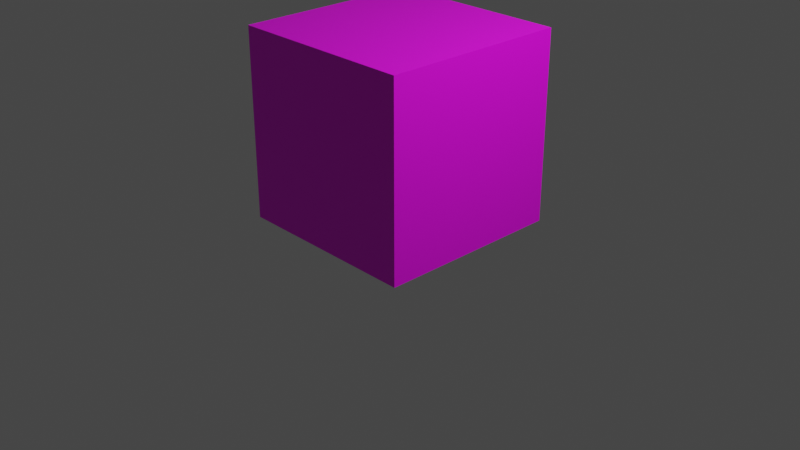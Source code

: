 # Source: crazy.blend  (saved by Blender 3.4.6; exported with 4.5.12 LTS)
import bpy
from mathutils import Matrix  # noqa: F401  (used for matrix-valued properties, if any)

bpy.ops.wm.read_factory_settings(use_empty=True)
scene = bpy.context.scene
scene.name = 'Scene'

# ---- collections
col_collection = bpy.data.collections.new('Collection'); scene.collection.children.link(col_collection)

# ---- images (referenced by path relative to the original .blend; pixels are not part of the script)
import os
ASSET_DIR = os.environ.get("B2B_ASSET_DIR", "")  # directory of the original .blend (textures are referenced by path, not embedded)
HERE = os.path.dirname(os.path.abspath(__file__))  # packed textures are extracted next to this script under _unpacked/

def load_image(name, relpath, width, height, colorspace="sRGB"):
    """Load a texture the original file referenced (path relative to the .blend, or extracted next to this script)."""
    p = next((c for c in (os.path.join(HERE, relpath), os.path.join(ASSET_DIR, relpath)) if relpath and os.path.exists(c)), "")
    if p:
        img = bpy.data.images.load(p, check_existing=True)
        img.name = name
    else:  # same state as the original file: an image datablock whose file is absent (Cycles renders it pink)
        img = bpy.data.images.new(name, width, height)
        img.source = "FILE"
        img.filepath = "//" + (relpath or name)
    img.colorspace_settings.name = colorspace
    return img
img_rubber_jpg = load_image('rubber.jpg', 'rubber.jpg', 1024, 1024, 'sRGB')
img_rubber_jpg_001 = load_image('rubber.jpg.001', 'rubber.jpg', 1024, 1024, 'sRGB')
img_rubber_jpg_002 = load_image('rubber.jpg.002', 'rubber.jpg', 1024, 1024, 'sRGB')
img_rubber_jpg_003 = load_image('rubber.jpg.003', 'rubber.jpg', 1024, 1024, 'sRGB')
img_rubber_jpg_004 = load_image('rubber.jpg.004', 'rubber.jpg', 1024, 1024, 'sRGB')
img_rubber_jpg_005 = load_image('rubber.jpg.005', 'rubber.jpg', 1024, 1024, 'sRGB')

# ---- materials (node trees are filled in below, after node groups)
mat_material_001 = bpy.data.materials.new('Material.001')
mat_material_001.use_transparent_shadow = False
mat_material_002 = bpy.data.materials.new('Material.002')
mat_material_002.use_transparent_shadow = False
mat_material_003 = bpy.data.materials.new('Material.003')
mat_material_003.use_transparent_shadow = False
mat_material_004 = bpy.data.materials.new('Material.004')
mat_material_004.use_transparent_shadow = False
mat_material_005 = bpy.data.materials.new('Material.005')
mat_material_005.use_transparent_shadow = False
mat_material_006 = bpy.data.materials.new('Material.006')
mat_material_006.use_transparent_shadow = False
mat_material_007 = bpy.data.materials.new('Material.007')
mat_material_007.use_transparent_shadow = False

# ---- material node trees
mat_material_001.use_nodes = True; mat_material_001.node_tree.nodes.clear()
_N = mat_material_001.node_tree.nodes; _L = mat_material_001.node_tree.links
n0 = _N.new('ShaderNodeBsdfPrincipled'); n0.name = 'Principled BSDF'; n0.location = (10, 300)
n0.distribution = 'GGX'
n0.subsurface_method = 'RANDOM_WALK_SKIN'
n0.inputs[3].default_value = 1.45
n0.inputs[27].default_value = (0.0, 0.0, 0.0, 1.0)
n0.inputs[28].default_value = 1.0
n1 = _N.new('ShaderNodeOutputMaterial'); n1.name = 'Material Output'; n1.location = (300, 300)
n2 = _N.new('ShaderNodeTexImage'); n2.name = 'Image Texture'; n2.location = (-280, 275)
n2.image = img_rubber_jpg
_L.new(n0.outputs[0], n1.inputs[0])
_L.new(n2.outputs[0], n0.inputs[0])
n1.is_active_output = True
mat_material_002.use_nodes = True; mat_material_002.node_tree.nodes.clear()
_N = mat_material_002.node_tree.nodes; _L = mat_material_002.node_tree.links
n0 = _N.new('ShaderNodeBsdfPrincipled'); n0.name = 'Principled BSDF'; n0.location = (10, 300)
n0.distribution = 'GGX'
n0.subsurface_method = 'RANDOM_WALK_SKIN'
n0.inputs[3].default_value = 1.45
n0.inputs[27].default_value = (0.0, 0.0, 0.0, 1.0)
n0.inputs[28].default_value = 1.0
n1 = _N.new('ShaderNodeOutputMaterial'); n1.name = 'Material Output'; n1.location = (300, 300)
n2 = _N.new('ShaderNodeTexImage'); n2.name = 'Image Texture'; n2.location = (-280, 275)
n2.image = img_rubber_jpg_001
_L.new(n0.outputs[0], n1.inputs[0])
_L.new(n2.outputs[0], n0.inputs[0])
n1.is_active_output = True
mat_material_003.use_nodes = True; mat_material_003.node_tree.nodes.clear()
_N = mat_material_003.node_tree.nodes; _L = mat_material_003.node_tree.links
n0 = _N.new('ShaderNodeBsdfPrincipled'); n0.name = 'Principled BSDF'; n0.location = (10, 300)
n0.distribution = 'GGX'
n0.subsurface_method = 'RANDOM_WALK_SKIN'
n0.inputs[3].default_value = 1.45
n0.inputs[27].default_value = (0.0, 0.0, 0.0, 1.0)
n0.inputs[28].default_value = 1.0
n1 = _N.new('ShaderNodeOutputMaterial'); n1.name = 'Material Output'; n1.location = (300, 300)
n2 = _N.new('ShaderNodeTexImage'); n2.name = 'Image Texture'; n2.location = (-280, 275)
n2.image = img_rubber_jpg_002
_L.new(n0.outputs[0], n1.inputs[0])
_L.new(n2.outputs[0], n0.inputs[0])
n1.is_active_output = True
mat_material_004.use_nodes = True; mat_material_004.node_tree.nodes.clear()
_N = mat_material_004.node_tree.nodes; _L = mat_material_004.node_tree.links
n0 = _N.new('ShaderNodeBsdfPrincipled'); n0.name = 'Principled BSDF'; n0.location = (10, 300)
n0.distribution = 'GGX'
n0.subsurface_method = 'RANDOM_WALK_SKIN'
n0.inputs[3].default_value = 1.45
n0.inputs[27].default_value = (0.0, 0.0, 0.0, 1.0)
n0.inputs[28].default_value = 1.0
n1 = _N.new('ShaderNodeOutputMaterial'); n1.name = 'Material Output'; n1.location = (300, 300)
n2 = _N.new('ShaderNodeTexImage'); n2.name = 'Image Texture'; n2.location = (-280, 275)
n2.image = img_rubber_jpg_003
_L.new(n0.outputs[0], n1.inputs[0])
_L.new(n2.outputs[0], n0.inputs[0])
n1.is_active_output = True
mat_material_005.use_nodes = True; mat_material_005.node_tree.nodes.clear()
_N = mat_material_005.node_tree.nodes; _L = mat_material_005.node_tree.links
n0 = _N.new('ShaderNodeBsdfPrincipled'); n0.name = 'Principled BSDF'; n0.location = (10, 300)
n0.distribution = 'GGX'
n0.subsurface_method = 'RANDOM_WALK_SKIN'
n0.inputs[3].default_value = 1.45
n0.inputs[27].default_value = (0.0, 0.0, 0.0, 1.0)
n0.inputs[28].default_value = 1.0
n1 = _N.new('ShaderNodeOutputMaterial'); n1.name = 'Material Output'; n1.location = (300, 300)
n2 = _N.new('ShaderNodeTexImage'); n2.name = 'Image Texture'; n2.location = (-280, 275)
n2.image = img_rubber_jpg_004
_L.new(n0.outputs[0], n1.inputs[0])
_L.new(n2.outputs[0], n0.inputs[0])
n1.is_active_output = True
mat_material_006.use_nodes = True; mat_material_006.node_tree.nodes.clear()
_N = mat_material_006.node_tree.nodes; _L = mat_material_006.node_tree.links
n0 = _N.new('ShaderNodeBsdfPrincipled'); n0.name = 'Principled BSDF'; n0.location = (10, 300)
n0.distribution = 'GGX'
n0.subsurface_method = 'RANDOM_WALK_SKIN'
n0.inputs[3].default_value = 1.45
n0.inputs[27].default_value = (0.0, 0.0, 0.0, 1.0)
n0.inputs[28].default_value = 1.0
n1 = _N.new('ShaderNodeOutputMaterial'); n1.name = 'Material Output'; n1.location = (300, 300)
n2 = _N.new('ShaderNodeTexImage'); n2.name = 'Image Texture'; n2.location = (-280, 275)
n2.image = img_rubber_jpg_005
_L.new(n0.outputs[0], n1.inputs[0])
_L.new(n2.outputs[0], n0.inputs[0])
n1.is_active_output = True
mat_material_007.use_nodes = True; mat_material_007.node_tree.nodes.clear()
_N = mat_material_007.node_tree.nodes; _L = mat_material_007.node_tree.links
n0 = _N.new('ShaderNodeBsdfPrincipled'); n0.name = 'Principled BSDF'; n0.location = (10, 300)
n0.distribution = 'GGX'
n0.subsurface_method = 'RANDOM_WALK_SKIN'
n0.inputs[3].default_value = 1.45
n0.inputs[27].default_value = (0.0, 0.0, 0.0, 1.0)
n0.inputs[28].default_value = 1.0
n1 = _N.new('ShaderNodeOutputMaterial'); n1.name = 'Material Output'; n1.location = (300, 300)
n2 = _N.new('ShaderNodeTexImage'); n2.name = 'Image Texture'; n2.location = (-280, 275)
n2.image = img_rubber_jpg
_L.new(n0.outputs[0], n1.inputs[0])
_L.new(n2.outputs[0], n0.inputs[0])
n1.is_active_output = True

# ---- world
world_world = bpy.data.worlds.new('World'); scene.world = world_world
world_world.use_nodes = True; world_world.node_tree.nodes.clear()
_N = world_world.node_tree.nodes; _L = world_world.node_tree.links
n0 = _N.new('ShaderNodeOutputWorld'); n0.name = 'World Output'; n0.location = (300, 300)
n1 = _N.new('ShaderNodeBackground'); n1.name = 'Background'; n1.location = (10, 300)
n1.inputs[0].default_value = (0.05088, 0.05088, 0.05088, 1.0)
_L.new(n1.outputs[0], n0.inputs[0])
n0.is_active_output = True
world_world.color = (0.05088, 0.05088, 0.05088)
world_world.use_sun_shadow = False
world_world.sun_shadow_jitter_overblur = 0.0

# ---- cameras
cam_camera = bpy.data.cameras.new('Camera')
cam_camera.clip_end = 100.0
cam_camera.ortho_scale = 7.314

# ---- lights
light_light = bpy.data.lights.new('Light', 'POINT')
light_light.transmission_factor = 0.0
light_light.energy = 1000.0
light_light.shadow_soft_size = 0.1
light_light.shadow_maximum_resolution = 0.006
light_light.use_absolute_resolution = True

# ---- meshes
me_plane = bpy.data.meshes.new('Plane')
me_plane.from_pydata([(-1.0, -1.0, 0.0), (1.0, -1.0, 0.0), (-1.0, 1.0, 0.0), (1.0, 1.0, 0.0)], [], [(0, 1, 3, 2)])
_uv = me_plane.uv_layers.new(name='UVMap')
_uv.uv.foreach_set('vector', [0.0, 0.0, 1.0, 0.0, 1.0, 1.0, 0.0, 1.0])
me_plane.materials.append(mat_material_001)
me_plane.update()
me_plane_001 = bpy.data.meshes.new('Plane.001')
me_plane_001.from_pydata([(-1.0, -1.0, 0.0), (1.0, -1.0, 0.0), (-1.0, 1.0, 0.0), (1.0, 1.0, 0.0)], [], [(0, 1, 3, 2)])
_uv = me_plane_001.uv_layers.new(name='UVMap')
_uv.uv.foreach_set('vector', [0.0, 0.0, 1.0, 0.0, 1.0, 1.0, 0.0, 1.0])
me_plane_001.materials.append(mat_material_002)
me_plane_001.update()
me_plane_002 = bpy.data.meshes.new('Plane.002')
me_plane_002.from_pydata([(-1.0, -1.0, 0.0), (1.0, -1.0, 0.0), (-1.0, 1.0, 0.0), (1.0, 1.0, 0.0)], [], [(1, 2, 0), (1, 3, 2)])
_uv = me_plane_002.uv_layers.new(name='UVMap')
_uv.uv.foreach_set('vector', [1.0, 0.0, 0.0, 1.0, 0.0, 0.0, 1.0, 0.0, 1.0, 1.0, 0.0, 1.0])
me_plane_002.materials.append(mat_material_003)
me_plane_002.update()
me_plane_003 = bpy.data.meshes.new('Plane.003')
me_plane_003.from_pydata([(-1.0, -1.0, 0.0), (1.0, -1.0, 0.0), (-1.0, 1.0, 0.0), (1.0, 1.0, 0.0)], [], [(1, 2, 0), (1, 3, 2)])
_uv = me_plane_003.uv_layers.new(name='UVMap')
_uv.uv.foreach_set('vector', [1.0, 0.0, 0.0, 1.0, 0.0, 0.0, 1.0, 0.0, 1.0, 1.0, 0.0, 1.0])
me_plane_003.materials.append(mat_material_004)
me_plane_003.update()
me_plane_004 = bpy.data.meshes.new('Plane.004')
me_plane_004.from_pydata([(-1.0, -1.0, 0.0), (1.0, -1.0, 0.0), (-1.0, 1.0, 0.0), (1.0, 1.0, 0.0)], [], [(1, 2, 0), (1, 3, 2)])
_uv = me_plane_004.uv_layers.new(name='UVMap')
_uv.uv.foreach_set('vector', [1.0, 0.0, 0.0, 1.0, 0.0, 0.0, 1.0, 0.0, 1.0, 1.0, 0.0, 1.0])
me_plane_004.materials.append(mat_material_005)
me_plane_004.update()
me_plane_005 = bpy.data.meshes.new('Plane.005')
me_plane_005.from_pydata([(-1.0, -1.0, 0.0), (1.0, -1.0, 0.0), (-1.0, 1.0, 0.0), (1.0, 1.0, 0.0)], [], [(0, 1, 3, 2)])
_uv = me_plane_005.uv_layers.new(name='UVMap')
_uv.uv.foreach_set('vector', [0.0, 0.0, 1.0, 0.0, 1.0, 1.0, 0.0, 1.0])
me_plane_005.materials.append(mat_material_006)
me_plane_005.update()
me_mesh = bpy.data.meshes.new('Mesh')
me_mesh.from_pydata([(40.79, 74.27, 23.76), (34.53, 13.14, -43.79), (15.26, -3.064, 16.17), (6.248, 39.24, 44.28), (5.808, 54.94, -38.86), (-8.672, 75.26, -3.522), (-42.93, 13.69, -22.09), (-70.95, 10.48, 18.0), (-54.14, 36.92, 20.93), (-51.08, 43.45, -8.097), (-82.24, 7.104, -6.066), (61.27, 26.84, 30.91), (47.5, 66.02, -27.89), (75.21, 24.17, -3.123), (71.81, 5.253, -3.89), (69.21, 19.23, 1.565), (69.03, 18.3, -5.295), (-75.93, 46.26, -9.921), (-112.4, 33.22, 3.484), (68.81, 23.68, -13.44), (106.1, 5.954, -16.91), (207.9, 1.246, 13.84), (153.5, 9.118, -43.92), (225.4, 1.668, 13.5), (68.04, 32.77, 2.406), (226.8, 1.36, 16.55), (138.6, 12.34, -38.01), (66.47, 12.49, 5.069), (179.1, 4.789, -10.05), (104.6, 16.2, 8.215), (144.4, 0.8521, -34.15), (226.4, 0.5245, 15.66), (-56.97, 59.56, 19.41), (-68.49, 31.62, 13.37), (-52.62, 33.4, 13.29), (-58.91, 30.12, 5.385), (-52.57, 54.36, -13.57), (-59.77, 28.63, -13.71), (-70.18, 50.22, -6.046), (-58.98, 28.87, 1.326), (-52.62, 31.54, -10.8), (-67.28, 32.38, -7.606)], [], [(14, 2, 1), (14, 11, 2), (2, 11, 3), (11, 0, 3), (12, 1, 4), (0, 12, 5), (12, 4, 5), (1, 2, 6), (2, 3, 7), (0, 5, 3), (4, 1, 6), (6, 2, 10), (3, 8, 7), (5, 8, 3), (5, 9, 8), (5, 4, 9), (4, 6, 9), (2, 7, 10), (6, 17, 9), (0, 11, 13), (0, 13, 12), (12, 13, 1), (1, 13, 14), (15, 14, 16), (11, 14, 15), (13, 11, 15), (13, 16, 14), (17, 6, 10), (8, 9, 17), (10, 18, 17), (10, 7, 18), (17, 18, 8), (7, 8, 18), (19, 24, 20), (24, 26, 20), (26, 22, 20), (21, 22, 25), (25, 23, 21), (29, 30, 24), (24, 30, 26), (22, 26, 28), (22, 28, 25), (24, 27, 29), (26, 30, 28), (30, 21, 28), (21, 31, 28), (28, 31, 25), (27, 20, 29), (29, 20, 30), (19, 20, 27), (30, 20, 22), (22, 21, 30), (31, 21, 23), (33, 32, 35), (32, 34, 35), (34, 32, 33), (38, 36, 41), (40, 37, 41), (36, 40, 41), (36, 38, 39), (38, 41, 39), (40, 36, 39)])
me_mesh.polygons.foreach_set('use_smooth', [True] * 62)
_uv = me_mesh.uv_layers.new(name='map1')
_uv.uv.foreach_set('vector', [0.6147, 0.2489, 0.8043, 0.3243, 0.6261, 0.414, 0.2895, 0.203, 0.275, 0.2921, 0.1037, 0.289, 0.1037, 0.289, 0.275, 0.2921, 0.1406, 0.4141, 0.275, 0.2921, 0.3028, 0.4473, 0.1406, 0.4141, 0.4601, 0.4442, 0.6261, 0.414, 0.5379, 0.5545, 0.3028, 0.4473, 0.4601, 0.4442, 0.3744, 0.5771, 0.4601, 0.4442, 0.5379, 0.5545, 0.3744, 0.5771, 0.6261, 0.414, 0.8043, 0.3243, 0.7403, 0.4968, 0.1037, 0.289, 0.1406, 0.4141, 0.02645, 0.3513, 0.1373, 0.7133, 0.2599, 0.6935, 0.1103, 0.832, 0.3895, 0.7202, 0.4797, 0.7038, 0.4385, 0.847, 0.4385, 0.847, 0.6147, 0.8571, 0.4827, 0.9236, 0.1103, 0.832, 0.2202, 0.8899, 0.1431, 0.9651, 0.2599, 0.6935, 0.2202, 0.8899, 0.1103, 0.832, 0.2599, 0.6935, 0.319, 0.8487, 0.2202, 0.8899, 0.2599, 0.6935, 0.3895, 0.7202, 0.319, 0.8487, 0.3895, 0.7202, 0.4385, 0.847, 0.319, 0.8487, 0.6147, 0.8571, 0.5699, 0.9698, 0.4827, 0.9236, 0.6758, 0.7965, 0.7727, 0.7134, 0.7869, 0.7997, 0.3028, 0.4473, 0.275, 0.2921, 0.4438, 0.3024, 0.3028, 0.4473, 0.4438, 0.3024, 0.4601, 0.4442, 0.4601, 0.4442, 0.4438, 0.3024, 0.6261, 0.414, 0.6261, 0.414, 0.4438, 0.3024, 0.6147, 0.2489, 0.5032, 0.2134, 0.5123, 0.2425, 0.4865, 0.2349, 0.4535, 0.1651, 0.5018, 0.1725, 0.4801, 0.2058, 0.4664, 0.2246, 0.4535, 0.1651, 0.4801, 0.2058, 0.4664, 0.2246, 0.4865, 0.2349, 0.5123, 0.2425, 0.7727, 0.7134, 0.6758, 0.7965, 0.6398, 0.6684, 0.8947, 0.7478, 0.7869, 0.7997, 0.7727, 0.7134, 0.6398, 0.6684, 0.7597, 0.5878, 0.7727, 0.7134, 0.6398, 0.6684, 0.5834, 0.6391, 0.7597, 0.5878, 0.7727, 0.7134, 0.7906, 0.5761, 0.8947, 0.7478, 0.9371, 0.6435, 0.8947, 0.7478, 0.7906, 0.5761, 0.0238, 0.1445, 0.009651, 0.08316, 0.1979, 0.1685, 0.009651, 0.08316, 0.3318, 0.07623, 0.1979, 0.1685, 0.3318, 0.07623, 0.3781, 0.1023, 0.1979, 0.1685, 0.5242, 0.09872, 0.3781, 0.1023, 0.5899, 0.06393, 0.7434, 0.04697, 0.7435, 0.04909, 0.6875, 0.0635, 0.1363, 0.03142, 0.3477, 0.03421, 0.009651, 0.08316, 0.009651, 0.08316, 0.3477, 0.03421, 0.3318, 0.07623, 0.3781, 0.1023, 0.3318, 0.07623, 0.5166, 0.05194, 0.3781, 0.1023, 0.5166, 0.05194, 0.5899, 0.06393, 0.009651, 0.08316, 0.007208, 0.01566, 0.1363, 0.03142, 0.3318, 0.07623, 0.3477, 0.03421, 0.5166, 0.05194, 0.3477, 0.03421, 0.5193, 0.03798, 0.5166, 0.05194, 0.6039, 0.0399, 0.7431, 0.0454, 0.6039, 0.05073, 0.6039, 0.05073, 0.7431, 0.0454, 0.7434, 0.04697, 0.03381, 0.2114, 0.1979, 0.1685, 0.1582, 0.2172, 0.1582, 0.2172, 0.1979, 0.1685, 0.3592, 0.1454, 0.0238, 0.1445, 0.1979, 0.1685, 0.03381, 0.2114, 0.3592, 0.1454, 0.1979, 0.1685, 0.3781, 0.1023, 0.3781, 0.1023, 0.5242, 0.09872, 0.3592, 0.1454, 0.7437, 0.05082, 0.6875, 0.0635, 0.7435, 0.04909, 0.9643, 0.4383, 0.8808, 0.4219, 0.9722, 0.3959, 0.8808, 0.4219, 0.9455, 0.3771, 0.9722, 0.3959, 0.902, 0.1322, 0.9609, 0.1681, 0.8779, 0.1836, 0.9091, 0.2866, 0.8953, 0.2327, 0.9596, 0.2841, 0.9679, 0.2337, 0.9754, 0.2593, 0.9596, 0.2841, 0.8953, 0.2327, 0.9679, 0.2337, 0.9596, 0.2841, 0.9118, 0.4995, 0.8668, 0.545, 0.8146, 0.4922, 0.8668, 0.545, 0.8191, 0.5211, 0.8146, 0.4922, 0.8308, 0.4714, 0.9118, 0.4995, 0.8146, 0.4922])
me_mesh.materials.append(mat_material_007)
me_mesh.update()
me_mesh.normals_split_custom_set([tuple(v) for v in zip(*[iter([0.8092, -0.5757, -0.1172, 0.03292, -0.9322, 0.3605, 0.2033, -0.4731, -0.8573, 0.8092, -0.5757, -0.1172, 0.6511, -0.1081, 0.7512, 0.03292, -0.9322, 0.3605, 0.03292, -0.9322, 0.3605, 0.6511, -0.1081, 0.7512, -0.1034, 0.1072, 0.9888, 0.6511, -0.1081, 0.7512, 0.3667, 0.8089, 0.4596, -0.1034, 0.1072, 0.9888, 0.4913, 0.6749, -0.5506, 0.2033, -0.4731, -0.8573, -0.1953, 0.4493, -0.8718, 0.3667, 0.8089, 0.4596, 0.4913, 0.6749, -0.5506, -0.3341, 0.9424, -0.01675, 0.4913, 0.6749, -0.5506, -0.1953, 0.4493, -0.8718, -0.3341, 0.9424, -0.01675, 0.2033, -0.4731, -0.8573, 0.03292, -0.9322, 0.3605, -0.2536, -0.4742, -0.8431, 0.03292, -0.9322, 0.3605, -0.1034, 0.1072, 0.9888, -0.3481, -0.5888, 0.7295, 0.3667, 0.8089, 0.4596, -0.3341, 0.9424, -0.01675, -0.1034, 0.1072, 0.9888, -0.1953, 0.4493, -0.8718, 0.2033, -0.4731, -0.8573, -0.2536, -0.4742, -0.8431, -0.2536, -0.4742, -0.8431, 0.03292, -0.9322, 0.3605, -0.486, -0.7569, -0.4369, -0.1034, 0.1072, 0.9888, -0.3669, 0.5705, 0.7348, -0.3481, -0.5888, 0.7295, -0.3341, 0.9424, -0.01675, -0.3669, 0.5705, 0.7348, -0.1034, 0.1072, 0.9888, -0.3341, 0.9424, -0.01675, -0.2888, 0.8284, -0.48, -0.3669, 0.5705, 0.7348, -0.3341, 0.9424, -0.01675, -0.1953, 0.4493, -0.8718, -0.2888, 0.8284, -0.48, -0.1953, 0.4493, -0.8718, -0.2536, -0.4742, -0.8431, -0.2888, 0.8284, -0.48, 0.03292, -0.9322, 0.3605, -0.3481, -0.5888, 0.7295, -0.486, -0.7569, -0.4369, -0.2536, -0.4742, -0.8431, -0.2717, 0.8175, -0.5077, -0.2888, 0.8284, -0.48, 0.3667, 0.8089, 0.4596, 0.6511, -0.1081, 0.7512, 0.9809, 0.1509, -0.1223, 0.3667, 0.8089, 0.4596, 0.9809, 0.1509, -0.1223, 0.4913, 0.6749, -0.5506, 0.4913, 0.6749, -0.5506, 0.9809, 0.1509, -0.1223, 0.2033, -0.4731, -0.8573, 0.2033, -0.4731, -0.8573, 0.9809, 0.1509, -0.1223, 0.8092, -0.5757, -0.1172, 0.9572, -0.1682, 0.2357, 0.8092, -0.5757, -0.1172, 0.3995, 0.1815, 0.8986, 0.6511, -0.1081, 0.7512, 0.8092, -0.5757, -0.1172, 0.9572, -0.1682, 0.2357, 0.9809, 0.1509, -0.1223, 0.6511, -0.1081, 0.7512, 0.9572, -0.1682, 0.2357, 0.9809, 0.1509, -0.1223, 0.3995, 0.1815, 0.8986, 0.8092, -0.5757, -0.1172, -0.2717, 0.8175, -0.5077, -0.2536, -0.4742, -0.8431, -0.486, -0.7569, -0.4369, -0.3669, 0.5705, 0.7348, -0.2888, 0.8284, -0.48, -0.2717, 0.8175, -0.5077, -0.486, -0.7569, -0.4369, -0.9775, 0.204, 0.05382, -0.2717, 0.8175, -0.5077, -0.486, -0.7569, -0.4369, -0.3481, -0.5888, 0.7295, -0.9775, 0.204, 0.05382, -0.2717, 0.8175, -0.5077, -0.9775, 0.204, 0.05382, -0.3669, 0.5705, 0.7348, -0.3481, -0.5888, 0.7295, -0.3669, 0.5705, 0.7348, -0.9775, 0.204, 0.05382, 0.02162, 0.2336, -0.9721, 0.2579, 0.8668, 0.4269, -0.2846, -0.8802, -0.3798, 0.2579, 0.8668, 0.4269, -0.6488, 0.6016, -0.466, -0.2846, -0.8802, -0.3798, -0.6488, 0.6016, -0.466, 0.3704, 0.1631, -0.9144, -0.2846, -0.8802, -0.3798, 0.7218, 0.09472, -0.6856, 0.3704, 0.1631, -0.9144, -0.5751, 0.04779, 0.8167, -0.5751, 0.04779, 0.8167, -0.07777, 0.3359, -0.9387, 0.7218, 0.09472, -0.6856, 0.5357, -0.003955, 0.8444, -0.4345, -0.9006, -0.008546, 0.2579, 0.8668, 0.4269, 0.2579, 0.8668, 0.4269, -0.4345, -0.9006, -0.008546, -0.6488, 0.6016, -0.466, 0.3704, 0.1631, -0.9144, -0.6488, 0.6016, -0.466, -0.3018, 0.8103, 0.5023, 0.3704, 0.1631, -0.9144, -0.3018, 0.8103, 0.5023, -0.5751, 0.04779, 0.8167, 0.2579, 0.8668, 0.4269, -0.3124, -0.7323, 0.6052, 0.5357, -0.003955, 0.8444, -0.6488, 0.6016, -0.466, -0.4345, -0.9006, -0.008546, -0.3018, 0.8103, 0.5023, -0.4345, -0.9006, -0.008546, 0.7218, 0.09472, -0.6856, -0.3018, 0.8103, 0.5023, 0.7218, 0.09472, -0.6856, -0.4986, -0.7626, 0.4122, -0.3018, 0.8103, 0.5023, -0.3018, 0.8103, 0.5023, -0.4986, -0.7626, 0.4122, -0.5751, 0.04779, 0.8167, -0.3124, -0.7323, 0.6052, -0.2846, -0.8802, -0.3798, 0.5357, -0.003955, 0.8444, 0.5357, -0.003955, 0.8444, -0.2846, -0.8802, -0.3798, -0.4345, -0.9006, -0.008546, 0.02162, 0.2336, -0.9721, -0.2846, -0.8802, -0.3798, -0.3124, -0.7323, 0.6052, -0.4345, -0.9006, -0.008546, -0.2846, -0.8802, -0.3798, 0.3704, 0.1631, -0.9144, 0.3704, 0.1631, -0.9144, 0.7218, 0.09472, -0.6856, -0.4345, -0.9006, -0.008546, -0.4986, -0.7626, 0.4122, 0.7218, 0.09472, -0.6856, -0.07777, 0.3359, -0.9387, -0.9103, 0.4053, -0.0839, 0.0962, 0.9537, 0.285, -0.04346, 0.4619, -0.8859, 0.0962, 0.9537, 0.285, 0.983, 0.1337, 0.1261, -0.04346, 0.4619, -0.8859, 0.983, 0.1337, 0.1261, 0.0962, 0.9537, 0.285, -0.9103, 0.4053, -0.0839, -0.7279, 0.6755, 0.1177, 0.4788, 0.7877, -0.3876, -0.9207, 3.88e-05, -0.3902, 0.7185, 0.2867, -0.6337, -0.08356, 0.8, -0.5941, -0.9207, 3.88e-05, -0.3902, 0.4788, 0.7877, -0.3876, 0.7185, 0.2867, -0.6337, -0.9207, 3.88e-05, -0.3902, 0.4788, 0.7877, -0.3876, -0.7279, 0.6755, 0.1177, 0.2771, 0.2144, 0.9366, -0.7279, 0.6755, 0.1177, -0.9207, 3.88e-05, -0.3902, 0.2771, 0.2144, 0.9366, 0.7185, 0.2867, -0.6337, 0.4788, 0.7877, -0.3876, 0.2771, 0.2144, 0.9366])] * 3)])

# ---- objects
ob_light = bpy.data.objects.new('Light', light_light)
ob_camera = bpy.data.objects.new('Camera', cam_camera)
ob_plane = bpy.data.objects.new('Plane', me_plane)
ob_plane_001 = bpy.data.objects.new('Plane.001', me_plane_001)
ob_plane_002 = bpy.data.objects.new('Plane.002', me_plane_002)
ob_plane_003 = bpy.data.objects.new('Plane.003', me_plane_003)
ob_plane_004 = bpy.data.objects.new('Plane.004', me_plane_004)
ob_plane_005 = bpy.data.objects.new('Plane.005', me_plane_005)
ob_rat1_pcylinder24 = bpy.data.objects.new('rat1_pCylinder24', me_mesh)

# ---- transforms, parenting, visibility, modifiers, constraints
ob_light.location = (4.076, 1.005, 5.904)
ob_light.rotation_euler = (0.6503, 0.05522, 1.866)
ob_light.lock_rotations_4d = False
ob_light.empty_display_type = 'ARROWS'
ob_light.color = (0.0, 0.0, 0.0, 0.0)
ob_light.lineart.crease_threshold = 0.0
ob_camera.location = (7.359, -6.926, 4.958)
ob_camera.rotation_euler = (1.109, 0.0, 0.8149)
ob_camera.lock_rotations_4d = False
ob_camera.empty_display_type = 'ARROWS'
ob_camera.color = (0.0, 0.0, 0.0, 0.0)
ob_camera.display_type = 'WIRE'
ob_camera.lineart.crease_threshold = 0.0
ob_plane.location = (0.0, 0.0, 0.0)
ob_plane_001.location = (0.0, 1.0, 1.0)
ob_plane_001.rotation_euler = (1.571, -0.0, 0.0)
_m = ob_plane_001.modifiers.new('Triangulate', 'TRIANGULATE')
ob_plane_002.location = (0.0, -1.0, 1.0)
ob_plane_002.rotation_euler = (-1.571, -0.0, 0.0)
ob_plane_003.location = (1.0, 0.0, 1.0)
ob_plane_003.rotation_euler = (1.571, -0.0, -1.571)
ob_plane_004.location = (-1.0, 0.0, 1.0)
ob_plane_004.rotation_euler = (4.712, -1.14e-14, -1.571)
ob_plane_005.location = (0.0, 0.0, 2.0)
ob_plane_005.rotation_euler = (3.142, -0.0, 0.0)
ob_rat1_pcylinder24.location = (-0.1391, 0.6028, -1.788e-07)
ob_rat1_pcylinder24.rotation_euler = (1.571, -0.0, 0.0)
ob_rat1_pcylinder24.scale = (0.004, 0.004, 0.004)
ob_rat1_pcylinder24.color = (0.8, 0.8, 0.8, 1.0)

# ---- collection membership
col_collection.objects.link(ob_light)
col_collection.objects.link(ob_camera)
col_collection.objects.link(ob_plane)
col_collection.objects.link(ob_plane_001)
col_collection.objects.link(ob_plane_002)
col_collection.objects.link(ob_plane_003)
col_collection.objects.link(ob_plane_004)
col_collection.objects.link(ob_plane_005)
col_collection.objects.link(ob_rat1_pcylinder24)

# ---- scene / render settings (as saved in the file)
scene.camera = ob_camera
scene.frame_start = 1; scene.frame_end = 250; scene.frame_set(1)
scene.render.engine = 'BLENDER_EEVEE_NEXT'
scene.render.fps = 120
scene.cycles.sampling_pattern = 'TABULATED_SOBOL'
scene.cycles.use_light_tree = False
scene.view_settings.view_transform = 'Filmic'
bpy.context.view_layer.update()
